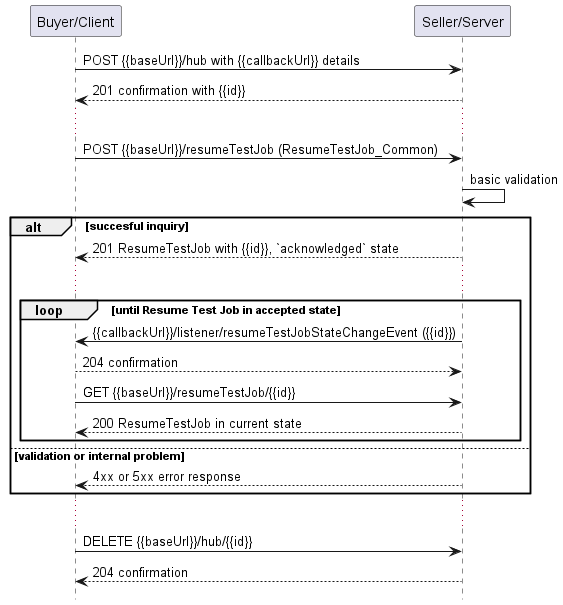

The diagram above was rendered by PlantUML. Its source (embedded in the PNG):
@startuml useCase19Notification

hide footbox

participant "Buyer/Client" as B
participant "Seller/Server" as S

B -> S: POST {{baseUrl}}/hub with {{callbackUrl}} details
S --> B: 201 confirmation with {{id}}
...
B -> S: POST {{baseUrl}}/resumeTestJob (ResumeTestJob_Common)
S -> S: basic validation

alt succesful inquiry
  S --> B: 201 ResumeTestJob with {{id}}, `acknowledged` state 
  ...

  group loop [until Resume Test Job in accepted state]
      S -> B: {{callbackUrl}}/listener/resumeTestJobStateChangeEvent ({{id}})
      B --> S: 204 confirmation
      B -> S:   GET {{baseUrl}}/resumeTestJob/{{id}}
      return 200 ResumeTestJob in current state
  end

else validation or internal problem
  S --> B : 4xx or 5xx error response
end 

...

B -> S : DELETE {{baseUrl}}/hub/{{id}} 
S --> B : 204 confirmation

@enduml